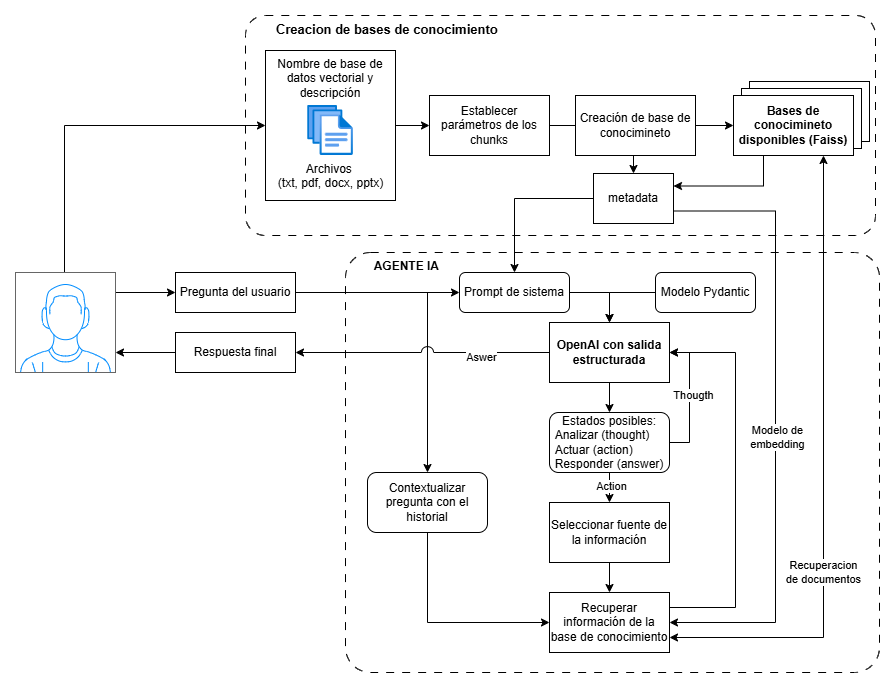

The diagram above was exported from draw.io. Its source (the exported page's mxGraphModel, read from the mxfile embedded in the PNG):
<mxGraphModel dx="1426" dy="743" grid="1" gridSize="10" guides="1" tooltips="1" connect="1" arrows="1" fold="1" page="1" pageScale="1" pageWidth="827" pageHeight="1169" math="0" shadow="0">
  <root>
    <mxCell id="0" />
    <mxCell id="1" parent="0" />
    <mxCell id="l4aW4tluUF82rWqALIBl-49" value="&lt;b&gt;&lt;font style=&quot;font-size: 13px;&quot;&gt;&lt;span style=&quot;white-space: pre;&quot;&gt;&#09;&lt;/span&gt;Creacion de bases de conocimiento&lt;/font&gt;&lt;/b&gt;" style="rounded=1;whiteSpace=wrap;html=1;dashed=1;dashPattern=8 8;fillColor=none;align=left;verticalAlign=top;arcSize=9;" vertex="1" parent="1">
      <mxGeometry x="260" y="33" width="630" height="220" as="geometry" />
    </mxCell>
    <mxCell id="l4aW4tluUF82rWqALIBl-69" value="" style="rounded=0;whiteSpace=wrap;html=1;" vertex="1" parent="1">
      <mxGeometry x="764" y="99" width="120" height="60" as="geometry" />
    </mxCell>
    <mxCell id="l4aW4tluUF82rWqALIBl-68" value="" style="rounded=0;whiteSpace=wrap;html=1;" vertex="1" parent="1">
      <mxGeometry x="756" y="106" width="120" height="60" as="geometry" />
    </mxCell>
    <mxCell id="l4aW4tluUF82rWqALIBl-29" value="&lt;span style=&quot;white-space: pre;&quot;&gt;&#09;&lt;/span&gt;&lt;b&gt;AGENTE IA&lt;/b&gt;" style="rounded=1;whiteSpace=wrap;html=1;dashed=1;dashPattern=8 8;fillColor=none;align=left;verticalAlign=top;arcSize=6;" vertex="1" parent="1">
      <mxGeometry x="360" y="270" width="534" height="420" as="geometry" />
    </mxCell>
    <mxCell id="l4aW4tluUF82rWqALIBl-56" style="edgeStyle=orthogonalEdgeStyle;rounded=0;orthogonalLoop=1;jettySize=auto;html=1;entryX=0;entryY=0.5;entryDx=0;entryDy=0;exitX=0.49;exitY=0;exitDx=0;exitDy=0;exitPerimeter=0;" edge="1" parent="1" source="l4aW4tluUF82rWqALIBl-2" target="l4aW4tluUF82rWqALIBl-3">
      <mxGeometry relative="1" as="geometry" />
    </mxCell>
    <mxCell id="l4aW4tluUF82rWqALIBl-57" style="edgeStyle=orthogonalEdgeStyle;rounded=0;orthogonalLoop=1;jettySize=auto;html=1;exitX=0.98;exitY=0.2;exitDx=0;exitDy=0;exitPerimeter=0;" edge="1" parent="1" source="l4aW4tluUF82rWqALIBl-2" target="l4aW4tluUF82rWqALIBl-8">
      <mxGeometry relative="1" as="geometry" />
    </mxCell>
    <mxCell id="l4aW4tluUF82rWqALIBl-2" value="" style="verticalLabelPosition=bottom;shadow=0;dashed=0;align=center;html=1;verticalAlign=top;strokeWidth=1;shape=mxgraph.mockup.containers.userMale;strokeColor=#666666;strokeColor2=#008cff;" vertex="1" parent="1">
      <mxGeometry x="30" y="290" width="100" height="100" as="geometry" />
    </mxCell>
    <mxCell id="l4aW4tluUF82rWqALIBl-22" value="" style="edgeStyle=orthogonalEdgeStyle;rounded=0;orthogonalLoop=1;jettySize=auto;html=1;" edge="1" parent="1" source="l4aW4tluUF82rWqALIBl-3" target="l4aW4tluUF82rWqALIBl-6">
      <mxGeometry relative="1" as="geometry">
        <mxPoint x="338" y="143" as="sourcePoint" />
      </mxGeometry>
    </mxCell>
    <mxCell id="l4aW4tluUF82rWqALIBl-21" style="edgeStyle=orthogonalEdgeStyle;rounded=0;orthogonalLoop=1;jettySize=auto;html=1;entryX=1;entryY=0.25;entryDx=0;entryDy=0;exitX=0.25;exitY=1;exitDx=0;exitDy=0;" edge="1" parent="1" source="l4aW4tluUF82rWqALIBl-5" target="l4aW4tluUF82rWqALIBl-7">
      <mxGeometry relative="1" as="geometry" />
    </mxCell>
    <mxCell id="l4aW4tluUF82rWqALIBl-63" style="edgeStyle=orthogonalEdgeStyle;rounded=0;orthogonalLoop=1;jettySize=auto;html=1;exitX=0.75;exitY=1;exitDx=0;exitDy=0;entryX=1;entryY=0.75;entryDx=0;entryDy=0;startArrow=classic;startFill=1;" edge="1" parent="1" source="l4aW4tluUF82rWqALIBl-5" target="l4aW4tluUF82rWqALIBl-19">
      <mxGeometry relative="1" as="geometry" />
    </mxCell>
    <mxCell id="l4aW4tluUF82rWqALIBl-78" value="Recuperacion&lt;div&gt;de documentos&lt;/div&gt;" style="edgeLabel;html=1;align=center;verticalAlign=middle;resizable=0;points=[];" vertex="1" connectable="0" parent="l4aW4tluUF82rWqALIBl-63">
      <mxGeometry x="-0.2524" y="1" relative="1" as="geometry">
        <mxPoint x="-2" y="178" as="offset" />
      </mxGeometry>
    </mxCell>
    <mxCell id="l4aW4tluUF82rWqALIBl-5" value="Bases de conocimineto&lt;div&gt;disponibles (Faiss)&lt;/div&gt;" style="rounded=0;whiteSpace=wrap;html=1;fontStyle=1" vertex="1" parent="1">
      <mxGeometry x="748" y="113" width="120" height="60" as="geometry" />
    </mxCell>
    <mxCell id="l4aW4tluUF82rWqALIBl-23" value="" style="edgeStyle=orthogonalEdgeStyle;rounded=0;orthogonalLoop=1;jettySize=auto;html=1;" edge="1" parent="1" source="l4aW4tluUF82rWqALIBl-6" target="l4aW4tluUF82rWqALIBl-5">
      <mxGeometry relative="1" as="geometry" />
    </mxCell>
    <mxCell id="l4aW4tluUF82rWqALIBl-6" value="&lt;span id=&quot;docs-internal-guid-ed6aaa78-7fff-9d02-b408-c1e861b821a0&quot;&gt;&lt;span style=&quot;font-size: 9pt; font-family: Arial, sans-serif; font-variant-numeric: normal; font-variant-east-asian: normal; font-variant-alternates: normal; font-variant-position: normal; font-variant-emoji: normal; vertical-align: baseline; white-space-collapse: preserve;&quot;&gt;Establecer parámetros de los chunks&lt;/span&gt;&lt;/span&gt;" style="rounded=0;whiteSpace=wrap;html=1;" vertex="1" parent="1">
      <mxGeometry x="444" y="113" width="120" height="60" as="geometry" />
    </mxCell>
    <mxCell id="l4aW4tluUF82rWqALIBl-16" style="edgeStyle=orthogonalEdgeStyle;rounded=0;orthogonalLoop=1;jettySize=auto;html=1;exitX=0;exitY=0.5;exitDx=0;exitDy=0;" edge="1" parent="1" source="l4aW4tluUF82rWqALIBl-7" target="l4aW4tluUF82rWqALIBl-38">
      <mxGeometry relative="1" as="geometry">
        <mxPoint x="450" y="260" as="targetPoint" />
      </mxGeometry>
    </mxCell>
    <mxCell id="l4aW4tluUF82rWqALIBl-76" style="edgeStyle=orthogonalEdgeStyle;rounded=0;orthogonalLoop=1;jettySize=auto;html=1;exitX=1;exitY=0.75;exitDx=0;exitDy=0;entryX=1;entryY=0.5;entryDx=0;entryDy=0;" edge="1" parent="1" source="l4aW4tluUF82rWqALIBl-7" target="l4aW4tluUF82rWqALIBl-19">
      <mxGeometry relative="1" as="geometry">
        <Array as="points">
          <mxPoint x="790" y="229" />
          <mxPoint x="790" y="640" />
        </Array>
      </mxGeometry>
    </mxCell>
    <mxCell id="l4aW4tluUF82rWqALIBl-77" value="Modelo de&lt;div&gt;embedding&lt;/div&gt;" style="edgeLabel;html=1;align=center;verticalAlign=middle;resizable=0;points=[];" vertex="1" connectable="0" parent="l4aW4tluUF82rWqALIBl-76">
      <mxGeometry x="0.0573" y="1" relative="1" as="geometry">
        <mxPoint y="1" as="offset" />
      </mxGeometry>
    </mxCell>
    <mxCell id="l4aW4tluUF82rWqALIBl-7" value="metadata" style="rounded=0;whiteSpace=wrap;html=1;" vertex="1" parent="1">
      <mxGeometry x="608" y="191" width="80" height="50" as="geometry" />
    </mxCell>
    <mxCell id="l4aW4tluUF82rWqALIBl-41" style="edgeStyle=orthogonalEdgeStyle;rounded=0;orthogonalLoop=1;jettySize=auto;html=1;entryX=0;entryY=0.5;entryDx=0;entryDy=0;" edge="1" parent="1" source="l4aW4tluUF82rWqALIBl-8" target="l4aW4tluUF82rWqALIBl-38">
      <mxGeometry relative="1" as="geometry" />
    </mxCell>
    <mxCell id="l4aW4tluUF82rWqALIBl-43" style="edgeStyle=orthogonalEdgeStyle;rounded=0;orthogonalLoop=1;jettySize=auto;html=1;entryX=0.5;entryY=0;entryDx=0;entryDy=0;jumpStyle=arc;" edge="1" parent="1" source="l4aW4tluUF82rWqALIBl-8" target="l4aW4tluUF82rWqALIBl-24">
      <mxGeometry relative="1" as="geometry" />
    </mxCell>
    <mxCell id="l4aW4tluUF82rWqALIBl-8" value="Pregunta del usuario" style="rounded=0;whiteSpace=wrap;html=1;" vertex="1" parent="1">
      <mxGeometry x="190" y="290" width="120" height="40" as="geometry" />
    </mxCell>
    <mxCell id="l4aW4tluUF82rWqALIBl-18" value="" style="edgeStyle=orthogonalEdgeStyle;rounded=0;orthogonalLoop=1;jettySize=auto;html=1;" edge="1" parent="1" source="l4aW4tluUF82rWqALIBl-12" target="l4aW4tluUF82rWqALIBl-13">
      <mxGeometry relative="1" as="geometry" />
    </mxCell>
    <mxCell id="l4aW4tluUF82rWqALIBl-64" value="Action" style="edgeLabel;html=1;align=center;verticalAlign=middle;resizable=0;points=[];" vertex="1" connectable="0" parent="l4aW4tluUF82rWqALIBl-18">
      <mxGeometry x="0.32" y="1" relative="1" as="geometry">
        <mxPoint as="offset" />
      </mxGeometry>
    </mxCell>
    <mxCell id="l4aW4tluUF82rWqALIBl-42" style="edgeStyle=orthogonalEdgeStyle;rounded=0;orthogonalLoop=1;jettySize=auto;html=1;entryX=1;entryY=0.5;entryDx=0;entryDy=0;exitX=1;exitY=0.5;exitDx=0;exitDy=0;" edge="1" parent="1" source="l4aW4tluUF82rWqALIBl-12" target="l4aW4tluUF82rWqALIBl-30">
      <mxGeometry relative="1" as="geometry" />
    </mxCell>
    <mxCell id="l4aW4tluUF82rWqALIBl-66" value="Thougth" style="edgeLabel;html=1;align=center;verticalAlign=middle;resizable=0;points=[];" vertex="1" connectable="0" parent="l4aW4tluUF82rWqALIBl-42">
      <mxGeometry x="0.0462" y="-3" relative="1" as="geometry">
        <mxPoint as="offset" />
      </mxGeometry>
    </mxCell>
    <mxCell id="l4aW4tluUF82rWqALIBl-12" value="&lt;span style=&quot;text-align: left;&quot;&gt;Estados posibles:&lt;/span&gt;&lt;div style=&quot;text-align: left;&quot;&gt;Analizar (thought)&lt;span style=&quot;white-space: pre;&quot;&gt;&#09;&lt;/span&gt;&lt;/div&gt;&lt;div style=&quot;text-align: left;&quot;&gt;Actuar (action)&lt;/div&gt;&lt;div style=&quot;text-align: left;&quot;&gt;Responder (answer)&lt;/div&gt;" style="rounded=1;whiteSpace=wrap;html=1;" vertex="1" parent="1">
      <mxGeometry x="564" y="430" width="120" height="60" as="geometry" />
    </mxCell>
    <mxCell id="l4aW4tluUF82rWqALIBl-20" value="" style="edgeStyle=orthogonalEdgeStyle;rounded=0;orthogonalLoop=1;jettySize=auto;html=1;" edge="1" parent="1" source="l4aW4tluUF82rWqALIBl-13" target="l4aW4tluUF82rWqALIBl-19">
      <mxGeometry relative="1" as="geometry" />
    </mxCell>
    <mxCell id="l4aW4tluUF82rWqALIBl-13" value="Seleccionar fuente de la información" style="rounded=0;whiteSpace=wrap;html=1;" vertex="1" parent="1">
      <mxGeometry x="564" y="520" width="120" height="60" as="geometry" />
    </mxCell>
    <mxCell id="l4aW4tluUF82rWqALIBl-61" style="edgeStyle=orthogonalEdgeStyle;rounded=0;orthogonalLoop=1;jettySize=auto;html=1;exitX=1;exitY=0.25;exitDx=0;exitDy=0;entryX=1;entryY=0.5;entryDx=0;entryDy=0;" edge="1" parent="1" source="l4aW4tluUF82rWqALIBl-19" target="l4aW4tluUF82rWqALIBl-30">
      <mxGeometry relative="1" as="geometry">
        <Array as="points">
          <mxPoint x="750" y="625" />
          <mxPoint x="750" y="370" />
        </Array>
      </mxGeometry>
    </mxCell>
    <mxCell id="l4aW4tluUF82rWqALIBl-19" value="&lt;span id=&quot;docs-internal-guid-140d61fb-7fff-6d55-c443-139970717f91&quot;&gt;&lt;span style=&quot;font-size: 9pt; font-family: Arial, sans-serif; font-variant-numeric: normal; font-variant-east-asian: normal; font-variant-alternates: normal; font-variant-position: normal; font-variant-emoji: normal; vertical-align: baseline; white-space-collapse: preserve;&quot;&gt;Recuperar información de la base de conocimiento&lt;/span&gt;&lt;/span&gt;" style="whiteSpace=wrap;html=1;rounded=0;" vertex="1" parent="1">
      <mxGeometry x="564" y="610" width="120" height="60" as="geometry" />
    </mxCell>
    <mxCell id="l4aW4tluUF82rWqALIBl-26" style="edgeStyle=orthogonalEdgeStyle;rounded=0;orthogonalLoop=1;jettySize=auto;html=1;entryX=0;entryY=0.5;entryDx=0;entryDy=0;exitX=0.5;exitY=1;exitDx=0;exitDy=0;" edge="1" parent="1" source="l4aW4tluUF82rWqALIBl-24" target="l4aW4tluUF82rWqALIBl-19">
      <mxGeometry relative="1" as="geometry">
        <mxPoint x="554" y="640" as="targetPoint" />
      </mxGeometry>
    </mxCell>
    <mxCell id="l4aW4tluUF82rWqALIBl-24" value="Contextualizar pregunta con el historial" style="rounded=1;whiteSpace=wrap;html=1;" vertex="1" parent="1">
      <mxGeometry x="382" y="490" width="120" height="60" as="geometry" />
    </mxCell>
    <mxCell id="l4aW4tluUF82rWqALIBl-37" style="edgeStyle=orthogonalEdgeStyle;rounded=0;orthogonalLoop=1;jettySize=auto;html=1;" edge="1" parent="1" source="l4aW4tluUF82rWqALIBl-30" target="l4aW4tluUF82rWqALIBl-12">
      <mxGeometry relative="1" as="geometry" />
    </mxCell>
    <mxCell id="l4aW4tluUF82rWqALIBl-44" style="edgeStyle=orthogonalEdgeStyle;rounded=0;orthogonalLoop=1;jettySize=auto;html=1;entryX=1;entryY=0.5;entryDx=0;entryDy=0;jumpStyle=arc;jumpSize=12;" edge="1" parent="1" source="l4aW4tluUF82rWqALIBl-30" target="l4aW4tluUF82rWqALIBl-45">
      <mxGeometry relative="1" as="geometry">
        <mxPoint x="310" y="450" as="targetPoint" />
      </mxGeometry>
    </mxCell>
    <mxCell id="l4aW4tluUF82rWqALIBl-65" value="Aswer" style="edgeLabel;html=1;align=center;verticalAlign=middle;resizable=0;points=[];labelPosition=center;verticalLabelPosition=middle;" vertex="1" connectable="0" parent="l4aW4tluUF82rWqALIBl-44">
      <mxGeometry x="-0.4567" y="4" relative="1" as="geometry">
        <mxPoint as="offset" />
      </mxGeometry>
    </mxCell>
    <mxCell id="l4aW4tluUF82rWqALIBl-30" value="OpenAI con salida estructurada" style="rounded=0;whiteSpace=wrap;html=1;fontStyle=1" vertex="1" parent="1">
      <mxGeometry x="564" y="340" width="120" height="60" as="geometry" />
    </mxCell>
    <mxCell id="l4aW4tluUF82rWqALIBl-33" style="edgeStyle=orthogonalEdgeStyle;rounded=0;orthogonalLoop=1;jettySize=auto;html=1;entryX=0.5;entryY=0;entryDx=0;entryDy=0;exitX=0;exitY=0.5;exitDx=0;exitDy=0;" edge="1" parent="1" source="l4aW4tluUF82rWqALIBl-32" target="l4aW4tluUF82rWqALIBl-30">
      <mxGeometry relative="1" as="geometry" />
    </mxCell>
    <mxCell id="l4aW4tluUF82rWqALIBl-32" value="&lt;div style=&quot;text-align: left;&quot;&gt;&lt;span style=&quot;background-color: transparent; color: light-dark(rgb(0, 0, 0), rgb(255, 255, 255));&quot;&gt;Modelo Pydantic&lt;/span&gt;&lt;/div&gt;" style="rounded=1;whiteSpace=wrap;html=1;" vertex="1" parent="1">
      <mxGeometry x="670" y="290" width="100" height="40" as="geometry" />
    </mxCell>
    <mxCell id="l4aW4tluUF82rWqALIBl-39" style="edgeStyle=orthogonalEdgeStyle;rounded=0;orthogonalLoop=1;jettySize=auto;html=1;exitX=1;exitY=0.5;exitDx=0;exitDy=0;" edge="1" parent="1" source="l4aW4tluUF82rWqALIBl-38" target="l4aW4tluUF82rWqALIBl-30">
      <mxGeometry relative="1" as="geometry" />
    </mxCell>
    <mxCell id="l4aW4tluUF82rWqALIBl-38" value="&lt;div style=&quot;text-align: left;&quot;&gt;&lt;span style=&quot;background-color: transparent; color: light-dark(rgb(0, 0, 0), rgb(255, 255, 255));&quot;&gt;Prompt de sistema&lt;/span&gt;&lt;/div&gt;" style="rounded=1;whiteSpace=wrap;html=1;" vertex="1" parent="1">
      <mxGeometry x="474" y="290" width="110" height="40" as="geometry" />
    </mxCell>
    <mxCell id="l4aW4tluUF82rWqALIBl-45" value="Respuesta final" style="rounded=0;whiteSpace=wrap;html=1;" vertex="1" parent="1">
      <mxGeometry x="190" y="350" width="120" height="40" as="geometry" />
    </mxCell>
    <mxCell id="l4aW4tluUF82rWqALIBl-55" value="" style="group" vertex="1" connectable="0" parent="1">
      <mxGeometry x="280" y="68" width="130" height="150" as="geometry" />
    </mxCell>
    <mxCell id="l4aW4tluUF82rWqALIBl-3" value="Nombre de base de datos vectorial y descripción" style="rounded=0;whiteSpace=wrap;html=1;verticalAlign=top;" vertex="1" parent="l4aW4tluUF82rWqALIBl-55">
      <mxGeometry width="130" height="150" as="geometry" />
    </mxCell>
    <mxCell id="l4aW4tluUF82rWqALIBl-4" value="Archivos&amp;nbsp;&lt;div&gt;(txt, pdf, docx, pptx)&lt;/div&gt;" style="image;aspect=fixed;html=1;points=[];align=center;fontSize=12;image=img/lib/azure2/general/Files.svg;" vertex="1" parent="l4aW4tluUF82rWqALIBl-55">
      <mxGeometry x="42.14999999999998" y="55" width="45.71" height="50" as="geometry" />
    </mxCell>
    <mxCell id="l4aW4tluUF82rWqALIBl-59" style="edgeStyle=orthogonalEdgeStyle;rounded=0;orthogonalLoop=1;jettySize=auto;html=1;entryX=1;entryY=0.8;entryDx=0;entryDy=0;entryPerimeter=0;" edge="1" parent="1" source="l4aW4tluUF82rWqALIBl-45" target="l4aW4tluUF82rWqALIBl-2">
      <mxGeometry relative="1" as="geometry" />
    </mxCell>
    <mxCell id="l4aW4tluUF82rWqALIBl-75" style="edgeStyle=orthogonalEdgeStyle;rounded=0;orthogonalLoop=1;jettySize=auto;html=1;exitX=0.5;exitY=1;exitDx=0;exitDy=0;entryX=0.5;entryY=0;entryDx=0;entryDy=0;" edge="1" parent="1" source="l4aW4tluUF82rWqALIBl-71" target="l4aW4tluUF82rWqALIBl-7">
      <mxGeometry relative="1" as="geometry" />
    </mxCell>
    <mxCell id="l4aW4tluUF82rWqALIBl-71" value="Creación de base de conocimineto" style="rounded=0;whiteSpace=wrap;html=1;" vertex="1" parent="1">
      <mxGeometry x="590" y="113" width="120" height="60" as="geometry" />
    </mxCell>
  </root>
</mxGraphModel>